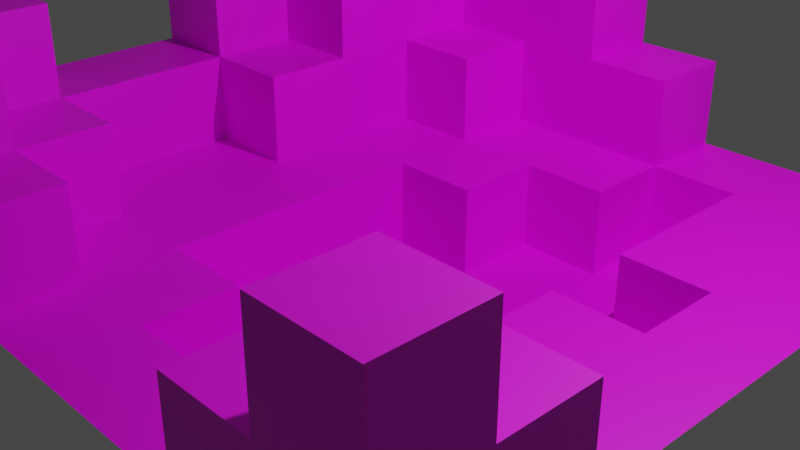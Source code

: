 # Source: scene.blend  (saved by Blender 2.91.10; exported with 4.5.12 LTS)
import bpy
from mathutils import Matrix  # noqa: F401  (used for matrix-valued properties, if any)

bpy.ops.wm.read_factory_settings(use_empty=True)
scene = bpy.context.scene
scene.name = 'Scene'

# ---- collections
col_collection = bpy.data.collections.new('Collection'); scene.collection.children.link(col_collection)

# ---- images (referenced by path relative to the original .blend; pixels are not part of the script)
import os
ASSET_DIR = os.environ.get("B2B_ASSET_DIR", "")  # directory of the original .blend (textures are referenced by path, not embedded)
HERE = os.path.dirname(os.path.abspath(__file__))  # packed textures are extracted next to this script under _unpacked/

def load_image(name, relpath, width, height, colorspace="sRGB"):
    """Load a texture the original file referenced (path relative to the .blend, or extracted next to this script)."""
    p = next((c for c in (os.path.join(HERE, relpath), os.path.join(ASSET_DIR, relpath)) if relpath and os.path.exists(c)), "")
    if p:
        img = bpy.data.images.load(p, check_existing=True)
        img.name = name
    else:  # same state as the original file: an image datablock whose file is absent (Cycles renders it pink)
        img = bpy.data.images.new(name, width, height)
        img.source = "FILE"
        img.filepath = "//" + (relpath or name)
    img.colorspace_settings.name = colorspace
    return img
img_grass_top_png = load_image('grass_top.png', 'grass_top.png', 1024, 1024, 'sRGB')
img_grass_side_png = load_image('grass_side.png', 'grass_side.png', 1024, 1024, 'sRGB')
img_dirt_png = load_image('dirt.png', 'dirt.png', 1024, 1024, 'sRGB')

# ---- materials (node trees are filled in below, after node groups)
mat_grass_top = bpy.data.materials.new('grass_top')
mat_grass_top.use_transparent_shadow = False
mat_grass_side = bpy.data.materials.new('grass_side')
mat_grass_side.use_transparent_shadow = False
mat_dirt = bpy.data.materials.new('dirt')
mat_dirt.use_transparent_shadow = False

# ---- material node trees
mat_grass_top.use_nodes = True; mat_grass_top.node_tree.nodes.clear()
_N = mat_grass_top.node_tree.nodes; _L = mat_grass_top.node_tree.links
n0 = _N.new('ShaderNodeBsdfPrincipled'); n0.name = 'Principled BSDF'; n0.location = (10, 300)
n0.distribution = 'GGX'
n0.subsurface_method = 'BURLEY'
n0.inputs[3].default_value = 1.45
n0.inputs[27].default_value = (0.0, 0.0, 0.0, 1.0)
n0.inputs[28].default_value = 1.0
n1 = _N.new('ShaderNodeOutputMaterial'); n1.name = 'Material Output'; n1.location = (300, 300)
n2 = _N.new('ShaderNodeTexImage'); n2.name = 'Image Texture'; n2.location = (-280, 280)
n2.image = img_grass_top_png
_L.new(n0.outputs[0], n1.inputs[0])
_L.new(n2.outputs[0], n0.inputs[0])
n1.is_active_output = True
mat_grass_side.use_nodes = True; mat_grass_side.node_tree.nodes.clear()
_N = mat_grass_side.node_tree.nodes; _L = mat_grass_side.node_tree.links
n0 = _N.new('ShaderNodeBsdfPrincipled'); n0.name = 'Principled BSDF'; n0.location = (10, 300)
n0.distribution = 'GGX'
n0.subsurface_method = 'BURLEY'
n0.inputs[3].default_value = 1.45
n0.inputs[27].default_value = (0.0, 0.0, 0.0, 1.0)
n0.inputs[28].default_value = 1.0
n1 = _N.new('ShaderNodeOutputMaterial'); n1.name = 'Material Output'; n1.location = (300, 300)
n2 = _N.new('ShaderNodeTexImage'); n2.name = 'Image Texture'; n2.location = (-280, 280)
n2.image = img_grass_side_png
_L.new(n0.outputs[0], n1.inputs[0])
_L.new(n2.outputs[0], n0.inputs[0])
n1.is_active_output = True
mat_dirt.use_nodes = True; mat_dirt.node_tree.nodes.clear()
_N = mat_dirt.node_tree.nodes; _L = mat_dirt.node_tree.links
n0 = _N.new('ShaderNodeBsdfPrincipled'); n0.name = 'Principled BSDF'; n0.location = (10, 300)
n0.distribution = 'GGX'
n0.subsurface_method = 'BURLEY'
n0.inputs[3].default_value = 1.45
n0.inputs[27].default_value = (0.0, 0.0, 0.0, 1.0)
n0.inputs[28].default_value = 1.0
n1 = _N.new('ShaderNodeOutputMaterial'); n1.name = 'Material Output'; n1.location = (300, 300)
n2 = _N.new('ShaderNodeTexImage'); n2.name = 'Image Texture'; n2.location = (-280, 280)
n2.image = img_dirt_png
_L.new(n0.outputs[0], n1.inputs[0])
_L.new(n2.outputs[0], n0.inputs[0])
n1.is_active_output = True

# ---- world
world_world = bpy.data.worlds.new('World'); scene.world = world_world
world_world.use_nodes = True; world_world.node_tree.nodes.clear()
_N = world_world.node_tree.nodes; _L = world_world.node_tree.links
n0 = _N.new('ShaderNodeOutputWorld'); n0.name = 'World Output'; n0.location = (300, 300)
n1 = _N.new('ShaderNodeBackground'); n1.name = 'Background'; n1.location = (10, 300)
n1.inputs[0].default_value = (0.05088, 0.05088, 0.05088, 1.0)
_L.new(n1.outputs[0], n0.inputs[0])
n0.is_active_output = True
world_world.color = (0.05088, 0.05088, 0.05088)
world_world.use_sun_shadow = False
world_world.sun_shadow_jitter_overblur = 0.0

# ---- cameras
cam_camera = bpy.data.cameras.new('Camera')
cam_camera.clip_end = 100.0
cam_camera.ortho_scale = 7.314

# ---- lights
light_light = bpy.data.lights.new('Light', 'POINT')
light_light.transmission_factor = 0.0
light_light.energy = 1000.0
light_light.shadow_soft_size = 0.1
light_light.shadow_maximum_resolution = 0.006
light_light.use_absolute_resolution = True

# ---- meshes
me_plane = bpy.data.meshes.new('Plane')
me_plane.from_pydata([(1.0, 1.0, 0.0), (-1.0, 1.0, 0.0), (1.0, -1.0, 0.0), (-1.0, -1.0, 0.0), (0.75, 1.0, 0.0), (0.5, 1.0, 0.0), (0.25, 1.0, 0.0), (0.0, 1.0, 0.0), (-0.25, 1.0, 0.0), (-0.5, 1.0, 0.0), (-0.75, 1.0, 0.0), (1.0, -0.75, 0.0), (1.0, -0.5, 0.0), (1.0, -0.25, 0.0), (1.0, 0.0, 0.0), (1.0, 0.25, 0.0), (1.0, 0.5, 0.0), (1.0, 0.75, 0.0), (-0.75, -1.0, 0.0), (-0.5, -1.0, 0.0), (-0.25, -1.0, 0.0), (0.0, -1.0, 0.0), (0.25, -1.0, 0.0), (0.5, -1.0, 0.0), (0.75, -1.0, 0.0), (-1.0, 0.75, 0.0), (-1.0, 0.5, 0.0), (-1.0, 0.25, 0.0), (-1.0, 0.0, 0.0), (-1.0, -0.25, 0.0), (-1.0, -0.5, 0.0), (-1.0, -0.75, 0.0), (-1.0, -0.75, 0.5), (-0.75, -0.5, 0.0), (-0.75, -0.25, 0.0), (-0.75, 0.0, 0.0), (1.0, -1.0, 0.5), (0.75, -1.0, 0.5), (-1.0, 1.0, 0.5), (-0.5, -0.75, 0.0), (-0.5, -0.5, 0.0), (-0.5, -0.25, 0.0), (-0.5, 0.0, 0.0), (-0.5, 0.25, 0.0), (-0.5, 0.5, 0.0), (-0.75, 1.0, 0.5), (-0.25, -0.75, 0.0), (-0.25, -0.5, 0.0), (-0.25, -0.25, 0.0), (-0.25, 0.0, 0.0), (-0.25, 0.25, 0.0), (-0.25, 0.5, 0.0), (-0.25, 0.75, 0.0), (0.0, -0.75, 0.0), (0.0, -0.5, 0.0), (0.0, 0.25, 0.0), (0.0, 0.5, 0.0), (0.0, 0.75, 0.0), (0.25, -0.75, 0.0), (0.25, -0.5, 0.0), (0.25, 0.5, 0.0), (0.25, 0.75, 0.0), (0.5, -0.75, 0.0), (0.5, -0.5, 0.0), (0.5, -0.25, 0.0), (0.5, 0.0, 0.0), (0.5, 0.25, 0.0), (0.5, 0.5, 0.0), (0.5, 0.75, 0.0), (0.75, -0.75, 0.0), (0.75, -0.5, 0.0), (0.75, -0.25, 0.0), (0.75, 0.0, 0.0), (0.75, 0.25, 0.0), (0.75, 0.5, 0.0), (0.75, 0.75, 0.0), (-0.75, 1.0, 0.25), (-1.0, 1.0, 0.25), (0.75, -1.0, 0.25), (1.0, -1.0, 0.25), (-1.0, -0.75, 0.25), (-1.0, -1.0, 0.25), (0.25, 1.0, 0.25), (0.0, 1.0, 0.25), (-0.25, 1.0, 0.25), (-0.5, 1.0, 0.25), (1.0, -0.75, 0.25), (1.0, -0.5, 0.25), (-0.75, -1.0, 0.25), (-0.5, -1.0, 0.25), (-0.25, -1.0, 0.25), (0.5, -1.0, 0.25), (-1.0, 0.75, 0.25), (-1.0, 0.5, 0.25), (-1.0, 0.25, 0.25), (-1.0, 0.0, 0.25), (-1.0, -0.25, 0.25), (-1.0, -0.5, 0.25), (-1.0, -1.0, 0.75), (-0.75, -0.75, 0.25), (-0.75, -0.5, 0.25), (-0.75, -0.25, 0.25), (-0.75, 0.0, 0.25), (-0.75, 0.25, 0.25), (-1.0, -0.75, 0.75), (-0.5, 0.75, 0.25), (-0.5, -0.75, 0.25), (-0.5, -0.5, 0.25), (-0.5, 0.0, 0.25), (-0.5, 0.25, 0.25), (-0.5, 0.5, 0.25), (-0.25, 0.75, 0.25), (-0.25, -0.75, 0.25), (-0.25, 0.5, 0.25), (0.0, 0.75, 0.25), (0.25, 0.75, 0.25), (0.5, -0.75, 0.25), (0.75, -0.75, 0.25), (0.75, -0.5, 0.25), (-1.0, -1.0, 0.5), (0.0, 1.0, 0.5), (-0.25, 1.0, 0.5), (-0.5, 1.0, 0.5), (1.0, -0.75, 0.5), (-0.75, -1.0, 0.5), (-0.5, -1.0, 0.5), (-1.0, 0.75, 0.5), (-1.0, 0.5, 0.5), (-1.0, 0.25, 0.5), (-1.0, 0.0, 0.5), (-1.0, -0.5, 0.5), (-0.75, -0.75, 0.5), (-0.75, -0.5, 0.5), (-0.75, 0.0, 0.5), (-0.75, 0.25, 0.5), (-0.75, 0.5, 0.5), (-0.5, 0.75, 0.5), (-0.5, -0.75, 0.5), (-0.5, 0.25, 0.5), (-0.5, 0.5, 0.5), (-0.25, 0.75, 0.5), (0.0, 0.75, 0.5), (0.75, -0.75, 0.5), (-0.75, -1.0, 0.75), (-0.75, -0.75, 0.75), (-0.75, 1.0, 0.75), (-1.0, 1.0, 0.75), (-0.5, 1.0, 0.75), (-1.0, 0.75, 0.75), (-1.0, 0.5, 0.75), (-1.0, 0.25, 0.75), (-0.75, 0.75, 0.75), (-0.75, 0.25, 0.75), (-0.75, 0.5, 0.75), (-0.5, 0.75, 0.75), (-0.5, 0.5, 0.75), (-0.75, 1.0, 1.0), (-1.0, 1.0, 1.0), (-0.5, 1.0, 1.0), (-1.0, 0.75, 1.0), (-1.0, 0.5, 1.0), (-0.75, 0.75, 1.0), (-0.75, 0.5, 1.0), (-0.5, 0.75, 1.0), (-0.75, 1.0, 1.25), (-1.0, 1.0, 1.25), (-1.0, 0.75, 1.25), (-0.75, 0.75, 1.25), (-0.25, -0.5, -0.25), (-0.25, -0.25, -0.25), (-0.25, 0.0, -0.25), (-0.25, 0.25, -0.25), (0.0, -0.75, -0.25), (0.0, -0.5, -0.25), (0.0, -0.25, -0.25), (0.0, 0.0, -0.25), (0.0, 0.25, -0.25), (0.0, 0.5, -0.25), (0.25, -0.75, -0.25), (0.25, -0.5, -0.25), (0.25, -0.25, -0.25), (0.25, 0.0, -0.25), (0.25, 0.25, -0.25), (0.25, 0.5, -0.25), (0.25, 0.75, -0.25), (0.5, -0.5, -0.25), (0.5, -0.25, -0.25), (0.5, 0.0, -0.25), (0.5, 0.25, -0.25), (0.5, 0.5, -0.25), (0.5, 0.75, -0.25), (0.75, 0.0, -0.25), (0.75, 0.25, -0.25)], [], [(75, 17, 0, 4), (18, 19, 89, 88), (42, 43, 109, 108), (3, 18, 88, 81), (30, 31, 80, 97), (35, 42, 108, 102), (61, 68, 5, 6), (68, 75, 4, 5), (12, 70, 118, 87), (29, 30, 97, 96), (31, 3, 81, 80), (28, 29, 96, 95), (40, 33, 100, 107), (24, 2, 79, 78), (39, 40, 107, 106), (70, 69, 117, 118), (51, 52, 111, 113), (33, 40, 41, 34), (34, 41, 42, 35), (57, 61, 115, 114), (27, 28, 95, 94), (26, 27, 94, 93), (10, 1, 77, 76), (39, 46, 47, 40), (40, 47, 48, 41), (41, 48, 49, 42), (42, 49, 50, 43), (43, 50, 51, 44), (44, 51, 113, 110), (20, 21, 53, 46), (46, 53, 54, 47), (67, 68, 190, 189), (53, 58, 178, 172), (61, 60, 183, 184), (50, 55, 56, 51), (51, 56, 57, 52), (21, 22, 58, 53), (66, 67, 189, 188), (72, 73, 192, 191), (68, 61, 184, 190), (56, 55, 176, 177), (60, 56, 177, 183), (56, 60, 61, 57), (22, 23, 62, 58), (58, 62, 63, 59), (64, 65, 187, 186), (55, 50, 171, 176), (50, 49, 170, 171), (63, 64, 186, 185), (73, 66, 188, 192), (25, 26, 93, 92), (62, 69, 70, 63), (63, 70, 71, 64), (64, 71, 72, 65), (49, 48, 169, 170), (66, 73, 74, 67), (67, 74, 75, 68), (11, 12, 87, 86), (1, 25, 92, 77), (70, 12, 13, 71), (71, 13, 14, 72), (72, 14, 15, 73), (73, 15, 16, 74), (74, 16, 17, 75), (85, 76, 45, 122), (97, 80, 32, 130), (109, 110, 139, 138), (84, 85, 122, 121), (114, 115, 82, 83), (95, 102, 133, 129), (111, 114, 141, 140), (97, 100, 101, 96), (96, 101, 102, 95), (83, 84, 121, 120), (105, 111, 140, 136), (100, 97, 130, 132), (94, 95, 129, 128), (99, 106, 107, 100), (102, 108, 109, 103), (89, 106, 137, 125), (80, 81, 119, 32), (89, 90, 112, 106), (110, 113, 111, 105), (91, 78, 117, 116), (93, 94, 128, 127), (117, 86, 87, 118), (43, 44, 110, 109), (62, 23, 91, 116), (19, 20, 90, 89), (6, 7, 83, 82), (52, 57, 114, 111), (7, 8, 84, 83), (46, 39, 106, 112), (33, 34, 101, 100), (20, 46, 112, 90), (8, 9, 85, 84), (34, 35, 102, 101), (69, 62, 116, 117), (9, 10, 76, 85), (61, 6, 82, 115), (23, 24, 78, 91), (2, 11, 86, 79), (126, 127, 149, 148), (136, 122, 147, 154), (136, 140, 121, 122), (140, 141, 120, 121), (124, 131, 144, 143), (32, 131, 132, 130), (129, 133, 134, 128), (128, 134, 152, 150), (139, 136, 154, 155), (124, 125, 137, 131), (134, 138, 139, 135), (38, 126, 148, 146), (37, 36, 123, 142), (110, 105, 136, 139), (79, 86, 123, 36), (86, 117, 142, 123), (99, 100, 132, 131), (106, 99, 131, 137), (81, 88, 124, 119), (88, 89, 125, 124), (114, 83, 120, 141), (102, 103, 134, 133), (103, 109, 138, 134), (77, 92, 126, 38), (117, 78, 37, 142), (76, 77, 38, 45), (92, 93, 127, 126), (78, 79, 36, 37), (98, 143, 144, 104), (32, 119, 98, 104), (119, 124, 143, 98), (131, 32, 104, 144), (153, 151, 161, 162), (145, 146, 157, 156), (150, 152, 153, 149), (149, 153, 162, 160), (153, 155, 154, 151), (45, 38, 146, 145), (127, 128, 150, 149), (135, 139, 155, 153), (134, 135, 153, 152), (122, 45, 145, 147), (157, 159, 166, 165), (161, 163, 158, 156), (160, 162, 161, 159), (151, 154, 163, 161), (148, 149, 160, 159), (147, 145, 156, 158), (154, 147, 158, 163), (146, 148, 159, 157), (166, 167, 164, 165), (156, 157, 165, 164), (159, 161, 167, 166), (161, 156, 164, 167), (168, 173, 174, 169), (169, 174, 175, 170), (170, 175, 176, 171), (172, 178, 179, 173), (173, 179, 180, 174), (174, 180, 181, 175), (175, 181, 182, 176), (176, 182, 183, 177), (179, 185, 186, 180), (180, 186, 187, 181), (181, 187, 188, 182), (182, 188, 189, 183), (183, 189, 190, 184), (187, 191, 192, 188), (59, 63, 185, 179), (54, 53, 172, 173), (47, 54, 173, 168), (48, 47, 168, 169), (58, 59, 179, 178), (65, 72, 191, 187)])
me_plane.polygons.foreach_set('material_index', [0, 2, 1, 2, 0, 1, 0, 0, 1, 0, 0, 0, 1, 2, 1, 1, 1, 0, 0, 1, 0, 0, 2, 0, 0, 0, 0, 0, 1, 0, 0, 1, 1, 1, 0, 0, 0, 1, 1, 1, 1, 1, 0, 0, 0, 1, 1, 1, 1, 1, 0, 0, 0, 0, 1, 0, 0, 1, 0, 0, 0, 0, 0, 0, 2, 0, 1, 1, 0, 1, 1, 0, 0, 1, 1, 1, 0, 0, 0, 1, 0, 0, 0, 0, 0, 0, 1, 1, 1, 1, 2, 2, 1, 1, 1, 2, 1, 1, 2, 1, 1, 2, 0, 2, 0, 0, 1, 0, 0, 1, 1, 0, 0, 0, 0, 2, 1, 1, 1, 1, 2, 1, 1, 1, 1, 0, 1, 2, 0, 1, 0, 0, 1, 1, 1, 2, 0, 1, 0, 2, 0, 1, 1, 2, 0, 0, 0, 1, 0, 1, 1, 0, 0, 1, 1, 1, 0, 0, 0, 0, 0, 0, 0, 0, 0, 0, 0, 0, 0, 0, 1, 1, 1, 1, 1, 1])
_uv = me_plane.uv_layers.new(name='UVMap')
_uv.uv.foreach_set('vector', [1.0, 1.0, 0.0, 1.0, 0.0, 0.0, 1.0, 8.742e-08, 2.384e-07, 1.49e-07, 1.0, 1.192e-07, 1.0, 1.0, 2.98e-08, 1.0, 0.0, 8.941e-08, 1.0, -5.96e-08, 1.0, 1.0, 1.192e-07, 1.0, 2.384e-07, 2.98e-08, 1.0, 0.0, 1.0, 1.0, 2.98e-08, 1.0, 0.0, 0.0, 0.0, 0.0, 0.0, 0.0, 0.0, 0.0, 1.192e-07, 8.941e-08, 1.0, 0.0, 1.0, 1.0, -2.98e-08, 1.0, 1.0, 1.0, 0.0, 1.0, 0.0, 0.0, 1.0, 8.742e-08, 1.0, 1.0, 0.0, 1.0, 2.384e-07, 0.0, 1.0, 8.742e-08, 2.384e-07, 0.0, 1.0, 0.0, 1.0, 1.0, 0.0, 1.0, 0.0, 0.0, 0.0, 0.0, 0.0, 0.0, 0.0, 0.0, 0.0, 0.0, 0.0, 0.0, 0.0, 0.0, 0.0, 0.0, 0.0, 0.0, 0.0, 0.0, 0.0, 0.0, 0.0, 0.0, 2.384e-07, 1.192e-07, 1.0, 0.0, 1.0, 1.0, 0.0, 1.0, 2.384e-07, 0.0, 1.0, 1.192e-07, 1.0, 1.0, 2.384e-07, 1.0, 1.192e-07, 8.941e-08, 1.0, 0.0, 1.0, 1.0, -2.98e-08, 1.0, 2.384e-07, 1.192e-07, 1.0, 0.0, 1.0, 1.0, 0.0, 1.0, 1.192e-07, 0.0, 1.0, 1.192e-07, 1.0, 1.0, 0.0, 1.0, 1.0, 1.0, 0.0, 1.0, 1.192e-07, 0.0, 1.0, 8.742e-08, 1.0, 1.0, 0.0, 1.0, 1.192e-07, 0.0, 1.0, 8.742e-08, 0.0, 1.49e-07, 1.0, 0.0, 1.0, 1.0, 5.96e-08, 1.0, 0.0, 0.0, 0.0, 0.0, 0.0, 0.0, 0.0, 0.0, 0.0, 0.0, 0.0, 0.0, 0.0, 0.0, 0.0, 0.0, 2.384e-07, 1.192e-07, 1.0, 0.0, 1.0, 1.0, 0.0, 1.0, 1.0, 1.192e-07, 1.0, 1.0, 0.0, 1.0, 4.371e-08, 0.0, 1.0, 1.192e-07, 1.0, 1.0, 0.0, 1.0, 4.371e-08, 0.0, 1.0, 1.192e-07, 1.0, 1.0, 0.0, 1.0, 4.371e-08, 0.0, 1.0, 1.192e-07, 1.0, 1.0, 0.0, 1.0, 4.371e-08, 0.0, 1.0, 1.192e-07, 1.0, 1.0, 0.0, 1.0, 4.371e-08, 0.0, 0.0, 8.941e-08, 1.0, 0.0, 1.0, 1.0, 2.98e-08, 1.0, 1.0, 1.0, 1.212e-07, 1.0, 0.0, 1.51e-07, 1.0, 0.0, 1.0, 1.0, 1.212e-07, 1.0, 0.0, 1.51e-07, 1.0, 0.0, 1.0, 1.0, 2.384e-07, 1.0, 2.384e-07, 0.0, 1.0, 0.0, 1.0, 1.0, 0.0, 1.0, 0.0, 0.0, 1.0, 5.96e-08, 1.0, 1.0, 0.0, 1.0, 0.0, 0.0, 1.0, 0.0, 1.0, 1.0, 1.212e-07, 1.0, 0.0, 1.51e-07, 1.0, 0.0, 1.0, 1.0, 1.212e-07, 1.0, 0.0, 1.51e-07, 1.0, 0.0, 0.0, 2.384e-07, 1.0, 0.0, 1.0, 1.0, 5.96e-08, 1.0, 1.0, 1.0, 2.384e-07, 1.0, 2.384e-07, 0.0, 1.0, 0.0, 1.0, 1.0, 0.0, 1.0, 0.0, 0.0, 1.0, 5.96e-08, 1.0, 1.0, 2.98e-08, 1.0, 0.0, 2.98e-08, 1.0, 0.0, 1.0, 1.0, 2.98e-08, 1.0, 0.0, 2.98e-08, 1.0, 0.0, 1.0, 1.0, 5.96e-08, 1.0, 0.0, 1.49e-07, 1.0, 0.0, 0.0, 2.384e-07, 1.0, 0.0, 1.0, 1.0, 5.96e-08, 1.0, 1.0, 1.0, 0.0, 1.0, 0.0, 0.0, 1.0, 8.742e-08, 1.0, 1.0, 0.0, 1.0, 0.0, 0.0, 1.0, 8.742e-08, 1.0, 1.0, 0.0, 1.0, 8.742e-08, 0.0, 1.0, 1.192e-07, 1.0, 1.0, 2.98e-08, 1.0, 0.0, 1.49e-07, 1.0, 0.0, 1.0, 1.0, 5.96e-08, 1.0, 0.0, 1.49e-07, 1.0, 0.0, 1.0, 1.0, 0.0, 1.0, 1.192e-07, 0.0, 1.0, 0.0, 1.0, 1.0, 0.0, 1.0, 0.0, 0.0, 1.0, 0.0, 0.0, 0.0, 0.0, 0.0, 0.0, 0.0, 0.0, 0.0, 1.0, 1.0, 0.0, 1.0, 2.384e-07, 0.0, 1.0, 8.742e-08, 1.0, 1.0, 0.0, 1.0, 2.384e-07, 0.0, 1.0, 8.742e-08, 1.0, 1.0, 0.0, 1.0, 2.384e-07, 0.0, 1.0, 8.742e-08, 1.0, 1.0, 2.98e-08, 1.0, 0.0, 1.49e-07, 1.0, 0.0, 1.0, 1.0, 0.0, 1.0, 2.384e-07, 0.0, 1.0, 8.742e-08, 1.0, 1.0, 0.0, 1.0, 2.384e-07, 0.0, 1.0, 8.742e-08, 1.192e-07, 8.941e-08, 1.0, 0.0, 1.0, 1.0, -2.98e-08, 1.0, 0.0, 0.0, 0.0, 0.0, 0.0, 0.0, 0.0, 0.0, 1.0, 1.0, 0.0, 1.0, 0.0, 0.0, 1.0, 8.742e-08, 1.0, 1.0, 0.0, 1.0, 0.0, 0.0, 1.0, 8.742e-08, 1.0, 1.0, 0.0, 1.0, 0.0, 0.0, 1.0, 8.742e-08, 1.0, 1.0, 0.0, 1.0, 0.0, 0.0, 1.0, 8.742e-08, 1.0, 1.0, 0.0, 1.0, 0.0, 0.0, 1.0, 8.742e-08, 0.0, 2.384e-07, 1.0, 0.0, 1.0, 1.0, 0.0, 1.0, 0.0, 0.0, 0.0, 0.0, 0.0, 0.0, 0.0, 0.0, 0.0, 5.96e-08, 1.0, 0.0, 1.0, 1.0, 0.0, 1.0, 1.192e-07, 0.0, 1.0, 0.0, 1.0, 1.0, 0.0, 1.0, 1.0, 0.0, 1.0, 1.0, 5.96e-08, 1.0, 0.0, 1.589e-08, -2.98e-08, 0.0, 1.0, 8.941e-08, 1.0, 1.0, -5.96e-08, 1.0, 1.788e-07, 1.192e-07, 1.0, 1.192e-07, 1.0, 1.0, 0.0, 1.0, 1.0, 2.384e-07, 1.0, 1.0, 1.192e-07, 1.0, 0.0, 0.0, 1.0, 2.384e-07, 1.0, 1.0, 1.192e-07, 1.0, 0.0, 0.0, 8.742e-08, 2.384e-07, 1.0, 0.0, 1.0, 1.0, 0.0, 1.0, 0.0, 0.0, 1.0, 1.192e-07, 1.0, 1.0, 0.0, 1.0, 0.0, 2.384e-07, 1.0, 0.0, 1.0, 1.0, 0.0, 1.0, 0.0, 0.0, 0.0, 0.0, 0.0, 0.0, 0.0, 0.0, 1.0, 2.384e-07, 1.0, 1.0, 1.192e-07, 1.0, 0.0, 0.0, 1.0, 2.384e-07, 1.0, 1.0, 1.192e-07, 1.0, 0.0, 0.0, -5.96e-08, 8.941e-08, 1.0, 0.0, 1.0, 1.0, -2.98e-08, 1.0, 0.0, 0.0, 0.0, 0.0, 0.0, 0.0, 0.0, 0.0, 1.0, 0.0, 1.0, 1.0, 0.0, 1.0, 0.0, 0.0, 1.0, 0.0, 1.0, 1.0, 0.0, 1.0, 0.0, 0.0, 1.0, 1.0, 0.0, 1.0, 2.384e-07, 0.0, 1.0, 1.192e-07, 0.0, 0.0, 0.0, 0.0, 0.0, 0.0, 0.0, 0.0, 1.0, 1.0, 0.0, 1.0, 0.0, 0.0, 1.0, 1.192e-07, -5.96e-08, 0.0, 1.0, -5.96e-08, 1.0, 1.0, 2.98e-08, 1.0, 2.384e-07, 1.192e-07, 1.0, 0.0, 1.0, 1.0, 0.0, 1.0, 0.0, 8.941e-08, 1.0, 0.0, 1.0, 1.0, 2.98e-08, 1.0, 1.192e-07, 0.0, 1.0, 0.0, 1.0, 1.0, 0.0, 1.0, 0.0, 2.98e-08, 1.0, 0.0, 1.0, 1.0, 2.98e-08, 1.0, 8.742e-08, 0.0, 1.0, 1.192e-07, 1.0, 1.0, 0.0, 1.0, 0.0, 1.192e-07, 1.0, 0.0, 1.0, 1.0, 0.0, 1.0, 0.0, 5.96e-08, 1.0, -5.96e-08, 1.0, 1.0, 5.96e-08, 1.0, 2.384e-07, 2.98e-08, 1.0, 0.0, 1.0, 1.0, 2.98e-08, 1.0, 0.0, 1.192e-07, 1.0, 0.0, 1.0, 1.0, 0.0, 1.0, 1.192e-07, -2.98e-08, 1.0, -5.96e-08, 1.0, 1.0, 8.941e-08, 1.0, 2.384e-07, 0.0, 1.0, 0.0, 1.0, 1.0, 0.0, 1.0, 2.384e-07, 1.192e-07, 1.0, 0.0, 1.0, 1.0, 0.0, 1.0, 0.0, 2.98e-08, 1.0, 1.192e-07, 1.0, 1.0, 5.96e-08, 1.0, 1.192e-07, 1.192e-07, 1.0, 2.384e-07, 1.0, 1.0, 0.0, 1.0, 1.0, 2.384e-07, 1.0, 1.0, 1.192e-07, 1.0, 0.0, 0.0, 0.0, 0.0, 0.0, 0.0, 0.0, 0.0, 0.0, 0.0, 1.0, 0.0, 1.0, 1.0, 0.0, 1.0, 0.0, 0.0, 0.0, 0.0, 1.0, 1.192e-07, 1.0, 1.0, 0.0, 1.0, 1.0, 1.0, 0.0, 1.0, 5.762e-08, 0.0, 1.0, 1.192e-07, 0.0, 0.0, 1.0, 0.0, 1.0, 1.0, 0.0, 1.0, 1.0, 0.0, 1.0, 1.0, 0.0, 1.0, 0.0, 0.0, 1.0, 0.0, 1.0, 1.0, 0.0, 1.0, 0.0, 0.0, 0.0, 0.0, 1.0, 0.0, 1.0, 1.0, 0.0, 1.0, 2.384e-07, 0.0, 1.0, 3.576e-07, 1.0, 1.0, 1.192e-07, 1.0, 2.384e-07, 0.0, 1.0, 1.192e-07, 1.0, 1.0, 0.0, 1.0, 2.384e-07, 0.0, 1.0, 1.192e-07, 1.0, 1.0, 0.0, 1.0, 0.0, 0.0, 0.0, 0.0, 0.0, 0.0, 0.0, 0.0, 1.0, 0.0, 1.0, 1.0, 1.192e-07, 1.0, 0.0, 2.384e-07, 1.0, 1.0, 0.0, 1.0, 4.768e-07, 0.0, 1.0, 0.0, -5.96e-08, 8.941e-08, 1.0, 0.0, 1.0, 1.0, -2.98e-08, 1.0, 2.384e-07, 0.0, 1.0, 0.0, 1.0, 1.0, 0.0, 1.0, 2.384e-07, 0.0, 1.0, 1.192e-07, 1.0, 1.0, 0.0, 1.0, 0.0, 2.384e-07, 1.0, 0.0, 1.0, 1.0, 0.0, 1.0, 0.0, 1.49e-07, 1.0, 1.192e-07, 1.0, 1.0, 2.98e-08, 1.0, 2.384e-07, 0.0, 1.0, 1.192e-07, 1.0, 1.0, 0.0, 1.0, 1.192e-07, -8.941e-08, 1.0, -1.192e-07, 1.0, 1.0, 3.874e-07, 1.0, 0.0, 1.192e-07, 1.0, 0.0, 1.0, 1.0, 1.788e-07, 1.0, 2.384e-07, 0.0, 1.0, 1.192e-07, 1.0, 1.0, 0.0, 1.0, 0.0, 0.0, 0.0, 0.0, 0.0, 0.0, 0.0, 0.0, 0.0, 2.384e-07, 1.0, 0.0, 1.0, 1.0, 0.0, 1.0, 0.0, 2.384e-07, 1.0, 0.0, 1.0, 1.0, 0.0, 1.0, 0.0, 0.0, 0.0, 0.0, 0.0, 0.0, 0.0, 0.0, 0.0, 2.98e-08, 1.0, 0.0, 1.0, 1.0, 2.682e-07, 1.0, 1.0, 1.0, 2.384e-07, 1.0, 0.0, 2.384e-07, 1.0, 0.0, 0.0, 0.0, 0.0, 0.0, 0.0, 0.0, 0.0, 0.0, 0.0, 0.0, 1.0, 0.0, 1.0, 1.0, 0.0, 1.0, 0.0, 2.384e-07, 1.0, 0.0, 1.0, 1.0, 2.384e-07, 1.0, 2.384e-07, 0.0, 1.0, 2.384e-07, 1.0, 1.0, 1.192e-07, 1.0, 0.0, 4.768e-07, 1.0, 0.0, 1.0, 1.0, 0.0, 1.0, 1.0, 1.0, 2.384e-07, 1.0, 0.0, 2.384e-07, 1.0, 0.0, 0.0, 2.384e-07, 1.0, 2.384e-07, 1.0, 1.0, 0.0, 1.0, 1.0, 1.0, 0.0, 1.0, 0.0, 2.384e-07, 1.0, 0.0, 0.0, 2.384e-07, 1.0, 0.0, 1.0, 1.0, 2.384e-07, 1.0, 0.0, 0.0, 0.0, 0.0, 0.0, 0.0, 0.0, 0.0, 0.0, 0.0, 1.0, 0.0, 1.0, 1.0, 0.0, 1.0, 1.192e-07, 0.0, 1.0, 0.0, 1.0, 1.0, 0.0, 1.0, 0.0, 0.0, 1.0, 0.0, 1.0, 1.0, 0.0, 1.0, 0.0, 0.0, 0.0, 0.0, 0.0, 0.0, 0.0, 0.0, 0.0, 0.0, 1.0, 0.0, 1.0, 1.0, 0.0, 1.0, 1.0, 1.0, 2.384e-07, 1.0, 0.0, 0.0, 1.0, 0.0, 0.0, 0.0, 1.0, 0.0, 1.0, 1.0, 0.0, 1.0, 0.0, 0.0, 0.0, 0.0, 0.0, 0.0, 0.0, 0.0, 0.0, 0.0, 1.0, 0.0, 1.0, 1.0, 0.0, 1.0, -1.192e-07, 1.49e-07, 1.0, 1.192e-07, 1.0, 1.0, 1.49e-07, 1.0, 0.0, 0.0, 0.0, 0.0, 0.0, 0.0, 0.0, 0.0, 1.0, 1.0, 0.0, 1.0, 0.0, 0.0, 1.0, 0.0, 0.0, 4.768e-07, 1.0, 0.0, 1.0, 1.0, 2.384e-07, 1.0, 2.384e-07, 0.0, 1.0, 0.0, 1.0, 1.0, 0.0, 1.0, 2.384e-07, 0.0, 1.0, 4.768e-07, 1.0, 1.0, 0.0, 1.0, 1.0, 1.0, 0.0, 1.0, 8.742e-08, 0.0, 1.0, 1.192e-07, 1.0, 1.0, 0.0, 1.0, 8.742e-08, 0.0, 1.0, 1.192e-07, 1.0, 1.0, 0.0, 1.0, 8.742e-08, 0.0, 1.0, 1.192e-07, 1.0, 1.0, 0.0, 1.0, 0.0, 0.0, 1.0, 5.96e-08, 1.0, 1.0, 0.0, 1.0, 0.0, 0.0, 1.0, 5.96e-08, 1.0, 1.0, 0.0, 1.0, 0.0, 0.0, 1.0, 5.96e-08, 1.0, 1.0, 0.0, 1.0, 0.0, 0.0, 1.0, 5.96e-08, 1.0, 1.0, 0.0, 1.0, 0.0, 0.0, 1.0, 5.96e-08, 0.0, 2.384e-07, 1.0, 0.0, 1.0, 1.0, 0.0, 1.0, 0.0, 2.384e-07, 1.0, 0.0, 1.0, 1.0, 0.0, 1.0, 0.0, 2.384e-07, 1.0, 0.0, 1.0, 1.0, 0.0, 1.0, 0.0, 2.384e-07, 1.0, 0.0, 1.0, 1.0, 0.0, 1.0, 0.0, 2.384e-07, 1.0, 0.0, 1.0, 1.0, 0.0, 1.0, 0.0, 2.384e-07, 1.0, 0.0, 1.0, 1.0, 0.0, 1.0, 1.0, 1.0, 2.384e-07, 1.0, 2.384e-07, 0.0, 1.0, 0.0, 1.0, 1.0, 2.98e-08, 1.0, 2.384e-07, 1.49e-07, 1.0, 1.192e-07, 1.0, 1.0, 0.0, 1.0, 8.742e-08, 0.0, 1.0, 1.192e-07, 1.0, 1.0, 2.98e-08, 1.0, 2.384e-07, 1.49e-07, 1.0, 2.384e-07, 1.0, 1.0, 0.0, 1.0, 0.0, 0.0, 1.0, 0.0, 1.0, 1.0, 2.384e-07, 1.0, 2.384e-07, 0.0, 1.0, 0.0])
me_plane.materials.append(mat_grass_top)
me_plane.materials.append(mat_grass_side)
me_plane.materials.append(mat_dirt)
me_plane.use_remesh_fix_poles = True
me_plane.use_remesh_preserve_attributes = False
me_plane.use_mirror_vertex_groups = False
me_plane.update()

# ---- objects
ob_light = bpy.data.objects.new('Light', light_light)
ob_camera = bpy.data.objects.new('Camera', cam_camera)
ob_plane = bpy.data.objects.new('Plane', me_plane)

# ---- transforms, parenting, visibility, modifiers, constraints
ob_light.location = (4.076, 1.005, 5.904)
ob_light.rotation_euler = (0.6503, 0.05522, 1.866)
ob_light.lock_rotations_4d = False
ob_light.empty_display_type = 'ARROWS'
ob_light.color = (0.0, 0.0, 0.0, 0.0)
ob_light.lineart.crease_threshold = 0.0
ob_camera.location = (7.359, -6.926, 4.958)
ob_camera.rotation_euler = (1.109, 0.0, 0.8149)
ob_camera.lock_rotations_4d = False
ob_camera.empty_display_type = 'ARROWS'
ob_camera.color = (0.0, 0.0, 0.0, 0.0)
ob_camera.display_type = 'WIRE'
ob_camera.lineart.crease_threshold = 0.0
ob_plane.location = (0.0, 0.0, 0.0)
ob_plane.scale = (4.0, 4.0, 4.0)
ob_plane.lineart.crease_threshold = 0.0

# ---- collection membership
col_collection.objects.link(ob_light)
col_collection.objects.link(ob_camera)
col_collection.objects.link(ob_plane)

# ---- scene / render settings (as saved in the file)
scene.camera = ob_camera
scene.frame_start = 1; scene.frame_end = 250; scene.frame_set(1)
scene.render.engine = 'BLENDER_EEVEE_NEXT'
scene.cycles.use_denoising = False
scene.cycles.samples = 128
scene.cycles.sampling_pattern = 'TABULATED_SOBOL'
scene.cycles.use_adaptive_sampling = False
scene.cycles.use_light_tree = False
scene.view_settings.view_transform = 'Filmic'
bpy.context.view_layer.update()
